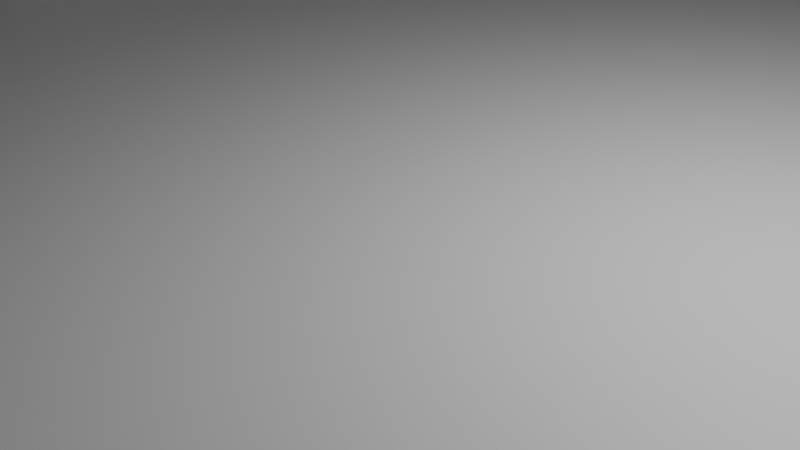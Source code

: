 # Source: finaltable.blend  (saved by Blender 4.1.24; exported with 4.5.12 LTS)
import bpy
from mathutils import Matrix  # noqa: F401  (used for matrix-valued properties, if any)

bpy.ops.wm.read_factory_settings(use_empty=True)
scene = bpy.context.scene
scene.name = 'Scene'

# ---- collections
col_collection = bpy.data.collections.new('Collection'); scene.collection.children.link(col_collection)

# ---- materials (node trees are filled in below, after node groups)
mat_material = bpy.data.materials.new('Material')
mat_material.alpha_threshold = 0.0
mat_material.use_transparent_shadow = False
mat_material.roughness = 0.5
mat_material.line_color = (0.0, 0.0, 0.0, 1.0)

# ---- material node trees
mat_material.use_nodes = True; mat_material.node_tree.nodes.clear()
_N = mat_material.node_tree.nodes; _L = mat_material.node_tree.links
n0 = _N.new('ShaderNodeOutputMaterial'); n0.name = 'Material Output'; n0.location = (300, 300)
n1 = _N.new('ShaderNodeBsdfPrincipled'); n1.name = 'Principled BSDF'; n1.location = (10, 300)
n1.inputs[3].default_value = 1.45
_L.new(n1.outputs[0], n0.inputs[0])
n0.is_active_output = True

# ---- world
world_world = bpy.data.worlds.new('World'); scene.world = world_world
world_world.use_nodes = True; world_world.node_tree.nodes.clear()
_N = world_world.node_tree.nodes; _L = world_world.node_tree.links
n0 = _N.new('ShaderNodeOutputWorld'); n0.name = 'World Output'; n0.location = (300, 300)
n1 = _N.new('ShaderNodeBackground'); n1.name = 'Background'; n1.location = (10, 300)
n1.inputs[0].default_value = (0.05088, 0.05088, 0.05088, 1.0)
_L.new(n1.outputs[0], n0.inputs[0])
n0.is_active_output = True
world_world.color = (0.05088, 0.05088, 0.05088)
world_world.use_sun_shadow = False
world_world.sun_shadow_jitter_overblur = 0.0

# ---- cameras
cam_camera = bpy.data.cameras.new('Camera')
cam_camera.clip_end = 100.0
cam_camera.ortho_scale = 7.314

# ---- lights
light_light = bpy.data.lights.new('Light', 'POINT')
light_light.transmission_factor = 0.0
light_light.energy = 1000.0
light_light.shadow_soft_size = 0.1
light_light.shadow_maximum_resolution = 0.006
light_light.use_absolute_resolution = True

# ---- meshes
me_cylinder_001 = bpy.data.meshes.new('Cylinder.001')
me_cylinder_001.from_pydata([(-0.15, -20.65, -1.0), (20.15, -19.35, -1.0), (20.15, -19.35, 1.0), (-0.4192, -0.5, -1.0), (20.15, -20.65, -1.0), (-0.15, -20.65, 1.0), (0.0, 1.0, -1.0), (20.15, -20.65, 1.0), (18.85, -19.35, -1.0), (-0.15, -19.35, -1.0), (-0.4192, -0.5, 1.0), (0.0, 1.0, 1.0), (18.85, -20.65, -1.0), (-0.15, -19.35, 1.0), (1.15, -20.65, -1.0), (0.1951, 0.9808, -1.0), (0.5, 0.4192, -1.0), (0.1951, 0.9808, 1.0), (1.15, -19.35, -1.0), (0.5, 0.4192, 1.0), (0.3827, 0.9239, -1.0), (0.5, -1.419, -1.0), (19.5, -38.58, -1.0), (1.419, -0.5, -1.0), (0.3827, 0.9239, 1.0), (0.5556, 0.8315, -1.0), (18.58, -39.5, -1.0), (0.5556, 0.8315, 1.0), (0.7071, 0.7071, -1.0), (0.7071, 0.7071, 1.0), (0.8315, 0.5556, -1.0), (0.8315, 0.5556, 1.0), (0.9239, 0.3827, -1.0), (0.9239, 0.3827, 1.0), (0.9808, 0.1951, -1.0), (0.9808, 0.1951, 1.0), (1.0, 0.0, -1.0), (1.0, 0.0, 1.0), (-1.0, 0.0, -1.0), (-1.0, 0.0, 1.0), (-0.9808, 0.1951, -1.0), (-0.9808, 0.1951, 1.0), (-0.9239, 0.3827, -1.0), (-0.9239, 0.3827, 1.0), (-0.8315, 0.5556, -1.0), (-0.8315, 0.5556, 1.0), (-0.7071, 0.7071, -1.0), (-0.7071, 0.7071, 1.0), (-0.5556, 0.8315, -1.0), (-0.5556, 0.8315, 1.0), (20.28, -19.36, 1.0), (-0.3827, 0.9239, -1.0), (20.4, -19.4, 1.0), (-0.3827, 0.9239, 1.0), (-0.1951, 0.9808, -1.0), (-0.1951, 0.9808, 1.0), (20.51, -19.46, 1.0), (18.58, -0.5, -1.0), (-0.2768, -20.64, 1.0), (20.61, -19.54, 1.0), (1.419, -39.5, -1.0), (0.5, -38.58, -1.0), (20.69, -19.64, 1.0), (-0.3987, -20.6, 1.0), (19.5, -1.419, -1.0), (20.75, -19.75, 1.0), (19.32, -0.1672, -2.0), (19.31, -0.04038, -2.0), (20.79, -19.87, 1.0), (-0.5111, -20.54, 1.0), (-0.5001, -0.4015, 1.0), (20.8, -20.0, 1.0), (-0.6096, -20.46, 1.0), (19.31, -1.907e-06, -2.0), (20.79, -20.13, 1.0), (19.36, -0.2891, -2.0), (20.75, -20.25, 1.0), (-0.6905, -20.36, 1.0), (-0.5601, -0.2891, 1.0), (20.69, -20.36, 1.0), (19.42, -0.4015, -2.0), (-0.7505, -20.25, 1.0), (20.61, -20.46, 1.0), (-0.5971, -0.1672, 1.0), (19.96, -0.6904, -2.0), (20.51, -20.54, 1.0), (-0.7875, -20.13, 1.0), (20.0, -0.6864, -2.0), (20.4, -20.6, 1.0), (-0.6096, -0.04038, 1.0), (-0.8, -20.0, 1.0), (20.28, -20.64, 1.0), (19.6, -0.5808, -2.0), (19.71, -0.6409, -2.0), (-0.7875, -19.87, 1.0), (-0.5971, 0.08643, 1.0), (19.83, -0.6779, -2.0), (-0.7505, -19.75, 1.0), (19.5, -0.5, -2.0), (-0.5601, 0.2084, 1.0), (20.0, -0.9192, -1.0), (-0.6905, -19.64, 1.0), (20.0, -0.6864, -1.0), (-0.6096, -19.54, 1.0), (-0.5001, 0.3207, 1.0), (19.31, -1.907e-06, -1.0), (-0.5111, -19.46, 1.0), (19.08, -1.907e-06, -1.0), (-0.4192, 0.4192, 1.0), (-0.3987, -19.4, 1.0), (19.96, -0.6904, -1.0), (19.83, -0.6779, -1.0), (19.71, -0.6409, -1.0), (-0.2768, -19.36, 1.0), (-0.3207, 0.5001, 1.0), (19.6, -0.5808, -1.0), (19.5, -0.5, -1.0), (-0.2084, 0.5601, 1.0), (19.42, -0.4015, -1.0), (-0.08643, 0.5971, 1.0), (19.36, -0.2891, -1.0), (19.32, -0.1672, -1.0), (0.04038, 0.6096, 1.0), (19.31, -0.04038, -1.0), (0.9192, -40.0, -1.0), (0.1672, 0.5971, 1.0), (0.6864, -40.0, -1.0), (0.6864, -40.0, -2.0), (0.2891, 0.5601, 1.0), (9.537e-07, -39.08, -1.0), (9.537e-07, -39.31, -1.0), (0.4015, 0.5001, 1.0), (9.537e-07, -39.31, -2.0), (0.4015, -39.42, -2.0), (0.5, -39.5, -2.0), (0.6409, -39.71, -2.0), (0.6904, -39.96, -2.0), (0.6779, -39.83, -2.0), (0.5808, -39.6, -2.0), (0.04038, -39.31, -2.0), (0.2891, -39.36, -2.0), (0.1672, -39.32, -2.0), (0.04038, -39.31, -1.0), (0.1672, -39.32, -1.0), (0.2891, -39.36, -1.0), (0.4015, -39.42, -1.0), (0.5, -39.5, -1.0), (0.5808, -39.6, -1.0), (0.6409, -39.71, -1.0), (0.6779, -39.83, -1.0), (0.6904, -39.96, -1.0), (20.42, -39.5, -1.0), (19.5, 0.4192, -1.0), (20.42, -39.5, 1.0), (19.5, -40.42, -1.0), (19.5, 0.4192, 1.0), (19.5, -40.42, 1.0), (20.42, -0.5, -1.0), (20.42, -0.5, 1.0), (21.0, -40.0, -1.0), (21.0, -40.0, 1.0), (21.0, 0.0, -1.0), (21.0, 0.0, 1.0), (20.0, 1.0, -1.0), (20.0, 1.0, 1.0), (20.2, 0.9808, -1.0), (20.2, 0.9808, 1.0), (20.38, 0.9239, -1.0), (20.38, 0.9239, 1.0), (20.56, 0.8315, -1.0), (20.56, 0.8315, 1.0), (20.71, 0.7071, -1.0), (20.71, 0.7071, 1.0), (20.83, 0.5556, -1.0), (20.83, 0.5556, 1.0), (20.92, 0.3827, -1.0), (20.92, 0.3827, 1.0), (20.98, 0.1951, -1.0), (20.98, 0.1951, 1.0), (19.0, 0.0, -1.0), (19.0, 0.0, 1.0), (19.02, 0.1951, -1.0), (19.02, 0.1951, 1.0), (19.08, 0.3827, -1.0), (19.08, 0.3827, 1.0), (19.17, 0.5556, -1.0), (19.17, 0.5556, 1.0), (19.29, 0.7071, -1.0), (19.29, 0.7071, 1.0), (19.44, 0.8315, -1.0), (19.44, 0.8315, 1.0), (19.62, 0.9239, -1.0), (19.62, 0.9239, 1.0), (19.8, 0.9808, -1.0), (19.8, 0.9808, 1.0), (19.6, 0.5001, 1.0), (20.5, -39.6, 1.0), (19.71, 0.5601, 1.0), (19.83, 0.5971, 1.0), (20.56, -39.71, 1.0), (19.96, 0.6096, 1.0), (20.09, 0.5971, 1.0), (20.6, -39.83, 1.0), (20.21, 0.5601, 1.0), (20.32, 0.5001, 1.0), (20.42, 0.4192, 1.0), (20.61, -39.96, 1.0), (20.5, 0.3207, 1.0), (20.6, -40.09, 1.0), (20.56, 0.2084, 1.0), (20.6, 0.08643, 1.0), (20.61, -0.04038, 1.0), (20.56, -40.21, 1.0), (20.6, -0.1672, 1.0), (20.56, -0.2891, 1.0), (20.5, -40.32, 1.0), (20.5, -0.4015, 1.0), (20.0, -0.9192, 1.0), (20.42, -40.42, 1.0), (20.0, -0.9192, -1.0), (20.32, -40.5, 1.0), (19.08, 0.0, 1.0), (19.08, 0.0, -1.0), (20.21, -40.56, 1.0), (19.6, 0.5001, -1.0), (19.71, 0.5601, -1.0), (19.83, 0.5971, -1.0), (20.09, -40.6, 1.0), (19.96, 0.6096, -1.0), (19.96, -40.61, 1.0), (20.09, 0.5971, -1.0), (20.21, 0.5601, -1.0), (19.83, -40.6, 1.0), (20.32, 0.5001, -1.0), (20.42, 0.4192, -1.0), (20.5, 0.3207, -1.0), (19.71, -40.56, 1.0), (20.56, 0.2084, -1.0), (20.6, 0.08643, -1.0), (19.6, -40.5, 1.0), (20.61, 0.0, -1.0), (20.61, 0.0, 1.0), (20.61, -0.04038, -1.0), (20.6, -0.1672, -1.0), (20.56, -0.2891, -1.0), (20.5, -0.4015, -1.0), (0.5, -40.42, -1.0), (0.0, -41.0, -1.0), (0.5, -40.42, 1.0), (0.0, -41.0, 1.0), (-0.4192, -39.5, -1.0), (-0.4192, -39.5, 1.0), (20.0, -41.0, -1.0), (20.0, -41.0, 1.0), (-1.0, -40.0, -1.0), (-1.0, -40.0, 1.0), (-1.0, 1.907e-06, -1.0), (-1.0, 1.907e-06, 1.0), (-0.1951, -40.98, -1.0), (-0.1951, -40.98, 1.0), (-0.3827, -40.92, -1.0), (-0.3827, -40.92, 1.0), (-0.5556, -40.83, -1.0), (-0.5556, -40.83, 1.0), (-0.7071, -40.71, -1.0), (-0.7071, -40.71, 1.0), (-0.8315, -40.56, -1.0), (-0.8315, -40.56, 1.0), (-0.9239, -40.38, -1.0), (-0.9239, -40.38, 1.0), (-0.9808, -40.2, -1.0), (-0.9808, -40.2, 1.0), (1.0, -40.0, -1.0), (1.0, -40.0, 1.0), (0.9808, -40.2, -1.0), (0.9808, -40.2, 1.0), (0.9239, -40.38, -1.0), (0.9239, -40.38, 1.0), (0.8315, -40.56, -1.0), (0.8315, -40.56, 1.0), (0.7071, -40.71, -1.0), (0.4015, -40.5, 1.0), (0.7071, -40.71, 1.0), (0.5556, -40.83, -1.0), (0.5556, -40.83, 1.0), (0.2891, -40.56, 1.0), (0.3827, -40.92, -1.0), (0.1672, -40.6, 1.0), (0.3827, -40.92, 1.0), (0.1951, -40.98, -1.0), (0.04038, -40.61, 1.0), (0.1951, -40.98, 1.0), (-0.08643, -40.6, 1.0), (-0.2084, -40.56, 1.0), (-0.3207, -40.5, 1.0), (-0.4192, -40.42, 1.0), (-0.5001, -40.32, 1.0), (-0.5601, -40.21, 1.0), (-0.5971, -40.09, 1.0), (-0.6096, -39.96, 1.0), (-0.5971, -39.83, 1.0), (-0.5601, -39.71, 1.0), (-0.5001, -39.6, 1.0), (0.0, -40.61, 1.0), (0.0, -40.61, -1.0), (0.0, -39.08, 1.0), (0.0, -39.08, -1.0), (0.9192, -40.0, 1.0), (-0.6056, -40.0, 1.0), (-0.6056, -40.0, -1.0), (0.9192, -40.0, -1.0), (0.4015, -40.5, -1.0), (0.2891, -40.56, -1.0), (0.1672, -40.6, -1.0), (0.04038, -40.61, -1.0), (-0.08643, -40.6, -1.0), (-0.2084, -40.56, -1.0), (-0.3207, -40.5, -1.0), (-0.4192, -40.42, -1.0), (-0.5001, -40.32, -1.0), (-0.5601, -40.21, -1.0), (-0.5971, -40.09, -1.0), (-0.6096, -39.96, -1.0), (-0.5971, -39.83, -1.0), (-0.5601, -39.71, -1.0), (-0.5001, -39.6, -1.0), (19.8, -40.98, -1.0), (19.8, -40.98, 1.0), (19.62, -40.92, -1.0), (19.62, -40.92, 1.0), (19.44, -40.83, -1.0), (19.44, -40.83, 1.0), (19.29, -40.71, -1.0), (19.29, -40.71, 1.0), (19.17, -40.56, -1.0), (19.17, -40.56, 1.0), (19.08, -40.38, -1.0), (19.08, -40.38, 1.0), (19.02, -40.2, -1.0), (19.02, -40.2, 1.0), (19.0, -40.0, -1.0), (19.0, -40.0, 1.0), (20.98, -40.2, -1.0), (20.98, -40.2, 1.0), (20.92, -40.38, -1.0), (20.92, -40.38, 1.0), (20.83, -40.56, -1.0), (20.83, -40.56, 1.0), (20.71, -40.71, -1.0), (20.71, -40.71, 1.0), (20.56, -40.83, -1.0), (20.56, -40.83, 1.0), (20.38, -40.92, -1.0), (20.38, -40.92, 1.0), (20.2, -40.98, -1.0), (20.2, -40.98, 1.0), (19.08, -40.0, 1.0), (19.08, -40.0, -1.0), (20.0, -39.08, 1.0), (20.0, -39.08, -1.0), (20.5, -39.6, -1.0), (20.56, -39.71, -1.0), (20.6, -39.83, -1.0), (20.61, -39.96, -1.0), (20.61, -40.0, -1.0), (20.61, -40.0, 1.0), (20.6, -40.09, -1.0), (20.56, -40.21, -1.0), (20.5, -40.32, -1.0), (20.42, -40.42, -1.0), (20.32, -40.5, -1.0), (20.21, -40.56, -1.0), (20.09, -40.6, -1.0), (20.0, -40.61, -1.0), (20.0, -40.61, 1.0), (19.96, -40.61, -1.0), (19.83, -40.6, -1.0), (19.71, -40.56, -1.0), (19.6, -40.5, -1.0), (19.5, 0.4192, -1.0), (19.5, 0.4192, 1.0), (19.6, 0.5001, 1.0), (19.71, 0.5601, 1.0), (19.83, 0.5971, 1.0), (19.96, 0.6096, 1.0), (20.0, 0.6056, 1.0), (20.0, 0.6056, -1.0), (19.6, 0.5001, -1.0), (19.71, 0.5601, -1.0), (19.83, 0.5971, -1.0), (19.96, 0.6096, -1.0), (1.0, 0.0, -0.8952), (-1.0, 1.907e-06, 1.0), (-1.0, 1.907e-06, -1.0), (19.31, -40.0, -2.0), (20.0, -39.31, -2.0), (19.31, -39.96, -2.0), (19.32, -39.83, -2.0), (19.36, -39.71, -2.0), (19.42, -39.6, -2.0), (19.6, -39.42, -2.0), (19.5, -39.5, -2.0), (19.71, -39.36, -2.0), (19.96, -39.31, -2.0), (19.83, -39.32, -2.0), (19.09, 0.4104, 1.0), (19.16, 0.5446, 1.0), (19.13, 0.4882, 1.0), (19.19, 0.5862, 1.0), (19.19, 0.5777, 1.0), (19.6, 0.5001, 1.0), (19.5, 0.4192, -1.0), (19.83, 0.5971, 1.0), (19.83, 0.5971, -1.0), (19.94, 0.6081, 1.0), (19.94, 0.6081, -1.0), (19.97, 0.6083, 1.0), (20.0, 0.6056, 1.0), (19.97, 0.6083, -1.0), (20.0, 0.6056, -1.0), (20.23, -40.55, -1.0), (20.11, -40.59, -1.0), (20.51, -40.3, -1.0), (20.0, 0.9808, -1.0), (20.0, 0.942, -1.0), (20.0, 0.721, -1.0), (20.0, 0.9808, 1.0), (20.0, 0.942, 1.0), (20.0, 0.8504, 1.0), (20.0, 0.8113, 1.0), (20.0, 0.7742, 1.0), (19.96, 0.6096, -1.0), (19.36, -38.72, -1.0), (19.31, -40.0, -1.0), (19.31, -39.96, -1.0), (19.32, -39.83, -1.0), (19.36, -39.71, -1.0), (19.42, -39.6, -1.0), (19.5, -39.5, -1.0), (19.6, -39.42, -1.0), (19.69, -39.37, -1.0), (19.71, -39.36, -1.0), (19.83, -39.32, -1.0), (19.96, -39.31, -1.0), (20.0, -39.31, -1.0), (19.97, 0.7464, 1.0), (19.84, 0.606, 1.0), (19.35, 0.416, 1.0), (19.6, 0.5, 1.0), (19.62, 0.5994, 1.0), (19.98, 0.8393, 1.0), (19.16, 0.412, 1.0), (19.22, 0.4903, 1.0), (19.14, 0.4884, 1.0), (19.16, 0.5446, 1.0), (19.28, 0.5889, 1.0), (19.71, 0.5601, 1.0), (19.75, 0.5947, 1.0), (19.19, 0.5778, 1.0), (19.76, 0.6035, 1.0), (19.99, 0.9408, 1.0), (20.0, 0.9808, 1.0), (19.98, 0.7927, 1.0), (19.86, -40.6, -1.0), (20.61, -39.93, -1.0), (20.44, -40.4, -1.0), (20.59, -39.81, -1.0), (20.55, -39.69, -1.0), (20.48, -39.58, -1.0), (20.34, -40.48, -1.0), (19.62, -40.51, -1.0), (19.52, -40.44, -1.0), (19.93, 0.929, -1.0), (19.78, 0.7641, -1.0), (19.96, 0.6422, -1.0), (19.58, 0.542, -1.0), (19.65, 0.6207, -1.0), (19.74, 0.722, -1.0), (19.73, 0.7079, -1.0), (19.76, 0.7175, -1.0), (19.77, 0.7129, -1.0), (19.76, 0.697, -1.0), (19.87, 0.6775, -1.0), (19.8, 0.7005, -1.0), (19.7, 0.676, -1.0), (19.76, 0.6393, -1.0), (19.98, 0.9808, -1.0), (19.44, 0.3916, -1.0), (19.5, 0.4514, -1.0), (19.74, -40.57, -1.0), (20.34, -40.49, -0.6667), (19.73, -40.57, -0.6667), (19.52, -40.43, -0.6667), (20.0, -39.08, 0.08786), (20.13, -39.21, 0.3736), (20.55, -39.69, -0.6667), (20.23, -40.55, -0.6667), (20.49, -39.58, -0.6667), (20.59, -39.81, -0.6667), (19.85, -40.6, -0.6667), (19.62, -40.51, -0.6667), (20.11, -40.59, -0.6667), (20.43, -40.4, -0.6667), (20.51, -40.3, -0.6667), (20.61, -39.94, -0.6667), (9.537e-07, -0.9192, -1.0), (9.537e-07, -0.6864, -1.0), (9.537e-07, -0.6864, -2.0), (0.04038, -0.6904, -2.0), (0.2891, -0.6409, -2.0), (0.1672, -0.6779, -2.0), (0.6864, -1.907e-06, -2.0), (0.5, -0.5, -2.0), (0.4015, -0.5808, -2.0), (0.6409, -0.2891, -2.0), (0.6904, -0.04038, -2.0), (0.6779, -0.1672, -2.0), (0.5808, -0.4015, -2.0), (0.9192, -1.907e-06, -1.0), (0.6864, -1.907e-06, -1.0), (0.0, -0.9192, -1.0), (0.0, -0.9192, 1.0), (0.9192, 0.0, 1.0), (0.9192, 0.0, -1.0), (0.9192, 0.0, -0.9192), (0.9192, 0.0, -0.9036), (0.6904, -0.04038, -1.0), (0.6779, -0.1672, -1.0), (0.6409, -0.2891, -1.0), (0.5808, -0.4015, -1.0), (0.5, -0.5, -1.0), (0.4015, -0.5808, -1.0), (0.2891, -0.6409, -1.0), (0.1672, -0.6779, -1.0), (0.04038, -0.6904, -1.0), (-0.5001, -0.4015, -1.0), (-0.5601, -0.2891, -1.0), (-0.5971, -0.1672, -1.0), (-0.6096, -0.04038, -1.0), (-0.6056, 0.0, -1.0), (-0.6056, 0.0, 1.0), (-0.6056, 1.907e-06, -1.0), (-0.6056, 1.907e-06, 1.0), (-0.5971, 0.08643, -1.0), (-0.5601, 0.2084, -1.0), (-0.5001, 0.3207, -1.0), (-0.4192, 0.4192, -1.0), (-0.3207, 0.5001, -1.0), (-0.2084, 0.5601, -1.0), (-0.08643, 0.5971, -1.0), (0.0, 0.6056, 1.0), (0.0, 0.6056, -1.0), (0.04038, 0.6096, -1.0), (0.1672, 0.5971, -1.0), (0.2891, 0.5601, -1.0), (0.4015, 0.5001, -1.0), (9.537e-07, -20.65, -1.0), (9.537e-07, -20.63, -1.0), (9.537e-07, -19.35, -1.0), (9.537e-07, -19.37, -1.0), (9.537e-07, -20.63, -2.0), (9.537e-07, -19.37, -2.0), (0.09874, -20.6, -2.0), (0.09874, -19.4, -2.0), (0.2111, -20.54, -2.0), (0.2111, -19.46, -2.0), (0.3096, -20.46, -2.0), (0.3096, -19.54, -2.0), (0.3905, -20.36, -2.0), (0.3905, -19.64, -2.0), (0.5, -20.0, -2.0), (0.4875, -20.13, -2.0), (0.4875, -19.87, -2.0), (0.4505, -20.25, -2.0), (0.4505, -19.75, -2.0), (0.0, -20.65, 1.0), (0.0, -19.35, 1.0), (0.0, -20.65, -1.0), (0.0, -19.35, -1.0), (0.5, -20.65, -1.0), (0.09874, -19.4, -1.0), (0.2111, -19.46, -1.0), (0.3096, -19.54, -1.0), (0.3905, -19.64, -1.0), (0.4505, -19.75, -1.0), (0.4875, -19.87, -1.0), (0.5, -20.0, -1.0), (0.4875, -20.13, -1.0), (0.4505, -20.25, -1.0), (0.3905, -20.36, -1.0), (0.3096, -20.46, -1.0), (0.2111, -20.54, -1.0), (0.09874, -20.6, -1.0), (-0.2768, -20.64, -1.0), (-0.3987, -20.6, -1.0), (-0.5111, -20.54, -1.0), (-0.6096, -20.46, -1.0), (-0.6905, -20.36, -1.0), (-0.7505, -20.25, -1.0), (-0.7875, -20.13, -1.0), (-0.8, -20.0, -1.0), (-0.7875, -19.87, -1.0), (-0.7505, -19.75, -1.0), (-0.6905, -19.64, -1.0), (-0.6096, -19.54, -1.0), (-0.5111, -19.46, -1.0), (-0.3987, -19.4, -1.0), (-0.2768, -19.36, -1.0), (0.5, -20.0, -1.0), (20.0, -20.63, -2.0), (20.0, -19.37, -2.0), (19.5, -20.0, -2.0), (19.51, -20.13, -2.0), (19.51, -19.87, -2.0), (19.61, -20.36, -2.0), (19.55, -19.75, -2.0), (19.55, -20.25, -2.0), (19.61, -19.64, -2.0), (19.79, -20.54, -2.0), (19.69, -19.54, -2.0), (19.9, -20.6, -2.0), (19.9, -19.4, -2.0), (19.69, -20.46, -2.0), (19.79, -19.46, -2.0), (20.0, -20.65, 1.0), (20.0, -19.35, 1.0), (20.0, -20.65, -1.0), (20.0, -19.35, -1.0), (20.0, -20.63, -1.0), (19.9, -20.6, -1.0), (19.79, -20.54, -1.0), (19.69, -20.46, -1.0), (19.61, -20.36, -1.0), (19.55, -20.25, -1.0), (19.51, -20.13, -1.0), (19.5, -20.0, -1.0), (19.51, -19.87, -1.0), (19.55, -19.75, -1.0), (19.61, -19.64, -1.0), (19.69, -19.54, -1.0), (19.79, -19.46, -1.0), (19.9, -19.4, -1.0), (20.0, -19.37, -1.0), (20.28, -19.36, -1.0), (20.4, -19.4, -1.0), (20.51, -19.46, -1.0), (20.61, -19.54, -1.0), (20.69, -19.64, -1.0), (20.75, -19.75, -1.0), (20.79, -19.87, -1.0), (20.8, -20.0, -1.0), (20.79, -20.13, -1.0), (20.75, -20.25, -1.0), (20.69, -20.36, -1.0), (20.61, -20.46, -1.0), (20.51, -20.54, -1.0), (20.4, -20.6, -1.0), (20.28, -20.64, -1.0)], [], [(392, 41, 40, 393), (40, 41, 43, 42), (42, 43, 45, 44), (44, 45, 47, 46), (46, 47, 49, 48), (48, 49, 53, 51), (47, 45, 43, 41, 392, 542, 95, 99, 104, 108, 114, 117, 119, 550, 11, 55, 53, 49), (392, 39, 540, 542), (131, 19, 522, 37, 35, 33, 31, 29, 27, 24, 17, 11, 550, 122, 125, 128), (51, 53, 55, 54), (54, 55, 11, 6), (40, 42, 44, 46, 48, 51, 54, 6, 551, 549, 548, 547, 546, 545, 544, 543, 541, 393), (393, 541, 539, 38), (6, 15, 20, 25, 28, 30, 32, 34, 36, 523, 16, 555, 554, 553, 552, 551), (36, 391, 525, 524), (525, 391, 37, 522), (524, 523, 36), (26, 432, 22, 359, 626, 12, 8, 627, 100, 64, 57, 107, 518, 23, 21, 505, 558, 18, 14, 579, 556, 129, 61, 60, 124, 272, 340, 357), (642, 627, 8, 12, 626, 628, 629, 630, 631, 632, 633, 634, 635, 636, 637, 638, 639, 640, 641), (557, 556, 579, 608, 586, 587, 588, 589, 590, 591, 592), (579, 14, 18, 558, 559, 580, 581, 582, 583, 584, 585, 586, 608), (505, 21, 23, 518, 519, 526, 527, 528, 529, 530, 531, 532, 533, 534, 506), (432, 26, 357, 433, 434, 435, 436, 437, 438, 439, 440), (444, 359, 22, 432, 440, 441, 442, 443), (310, 124, 60, 61, 129, 130, 142, 143, 144, 145, 146, 147, 148, 149, 150, 126), (107, 57, 64, 100, 219, 102, 110, 111, 112, 115, 116, 118, 120, 121, 123, 105), (126, 127, 394, 433, 357, 340, 272, 124, 310), (130, 129, 556, 557, 560, 132), (505, 506, 507, 561, 559, 558), (511, 73, 67, 66, 75, 80, 98, 92, 93, 96, 84, 87, 610, 621, 623, 619, 617, 615, 613, 611, 612, 616, 614, 622, 618, 620, 609, 395, 403, 404, 402, 400, 401, 399, 398, 397, 396, 394, 127, 136, 137, 135, 138, 134, 133, 140, 141, 139, 132, 560, 562, 564, 566, 568, 573, 571, 570, 572, 574, 569, 567, 565, 563, 561, 507, 508, 510, 509, 513, 512, 517, 514, 516, 515), (610, 87, 102, 219, 100, 627, 642), (628, 626, 359, 444, 395, 609), (107, 105, 73, 511, 519, 518), (84, 110, 102, 87), (84, 96, 111, 110), (96, 93, 112, 111), (93, 92, 115, 112), (92, 98, 116, 115), (98, 80, 118, 116), (80, 75, 120, 118), (120, 75, 66, 121), (121, 66, 67, 123), (123, 67, 73, 105), (130, 132, 139, 142), (142, 139, 141, 143), (143, 141, 140, 144), (144, 140, 133, 145), (145, 133, 134, 146), (146, 134, 138, 147), (147, 138, 135, 148), (135, 137, 149, 148), (137, 136, 150, 149), (126, 150, 136, 127), (626, 359, 493, 358, 624), (219, 100, 627, 625, 217), (161, 162, 160, 159), (242, 240, 161, 159, 364, 363, 464, 362, 466, 361, 467, 360, 468, 151, 359, 626, 4, 657, 656, 655, 654, 653, 652, 651, 650, 649, 648, 647, 646, 645, 644, 643, 1, 627, 100, 219, 157, 245, 244, 243), (206, 365, 160, 162, 241, 211, 213, 214, 216, 158, 217, 625, 2, 50, 52, 56, 59, 62, 65, 68, 71, 74, 76, 79, 82, 85, 88, 91, 7, 624, 358, 153, 196, 199, 202), (163, 164, 166, 165), (165, 166, 168, 167), (167, 168, 170, 169), (169, 170, 172, 171), (171, 172, 174, 173), (173, 174, 176, 175), (175, 176, 178, 177), (177, 178, 162, 161), (414, 200, 416, 384), (417, 201, 203, 204, 205, 207, 209, 210, 241, 162, 178, 176, 174, 172, 170, 168, 166, 164, 426, 427, 428, 429, 430), (426, 164, 194, 192, 190, 188, 408, 455, 452, 454, 406, 407, 453, 451, 405, 184, 182, 180, 221, 380, 447, 449, 457, 459, 412, 446, 198, 414, 384, 416, 417, 430, 445, 462, 429, 450, 428, 427, 460, 461), (458, 409, 186, 406, 454, 452, 455, 408), (409, 458, 408), (451, 453, 407, 405), (456, 382, 412, 459, 457, 449, 447, 380, 155, 410, 448, 195, 197), (427, 426, 461, 460), (448, 410, 195), (429, 428, 450), (456, 197, 382), (198, 446, 412), (445, 430, 429, 462), (163, 165, 167, 169, 171, 173, 175, 177, 161, 240, 238, 237, 235, 234, 233, 231, 230, 419, 425, 424, 423), (418, 228, 415, 431, 390), (472, 486, 423, 424), (152, 487, 488, 411), (476, 225, 224, 475), (478, 481, 480, 479, 473, 425, 419, 418, 474, 390, 431, 415, 226, 413, 482, 483, 485, 484), (474, 418, 390), (481, 478, 477, 479, 480), (483, 482, 413, 225, 476, 475, 224, 411, 488, 487, 152, 222, 179, 181, 183, 185, 187, 189, 191, 193, 163, 423, 486, 472, 424, 425, 473, 479, 477, 478, 484, 485), (179, 222, 221, 180), (158, 157, 219, 217), (228, 200, 414, 415), (200, 228, 418, 416), (230, 201, 417, 419), (231, 203, 201, 230), (233, 204, 203, 231), (234, 205, 204, 233), (235, 207, 205, 234), (237, 209, 207, 235), (209, 237, 238, 210), (242, 211, 241, 240), (241, 210, 238, 240), (243, 213, 211, 242), (244, 214, 213, 243), (245, 216, 214, 244), (157, 158, 216, 245), (340, 272, 273, 341), (341, 356, 357, 340), (252, 253, 249, 247), (252, 247, 289, 286, 283, 280, 278, 276, 274, 272, 340, 338, 336, 334, 332, 330, 328, 326), (375, 373, 252, 326, 328, 330, 332, 334, 336, 338, 340, 357, 154, 471, 378, 470, 377, 489, 376, 463), (278, 280, 283, 286, 289, 247, 304, 314, 313, 312, 311, 246, 310, 124, 272, 274, 276), (341, 273, 275, 277, 279, 282, 284, 288, 291, 249, 253, 327, 329, 331, 333, 335, 337, 339), (229, 232, 236, 239, 156, 356, 341, 339, 337, 335, 333, 331, 329, 327, 253, 374), (279, 277, 275, 273, 307, 248, 281, 285, 287, 290, 303, 249, 291, 288, 284, 282), (39, 257, 256, 38), (254, 255, 39, 38), (256, 257, 392, 393), (575, 305, 306, 577), (520, 521, 576, 578), (309, 254, 38, 539, 538, 537, 536, 535, 3, 520, 578, 9, 607, 606, 605, 604, 603, 602, 601, 600, 599, 598, 597, 596, 595, 594, 593, 0, 577, 306, 250, 325, 324, 323, 322), (393, 38, 256), (257, 39, 392), (89, 540, 39, 255, 308, 299, 300, 301, 302, 251, 305, 575, 5, 58, 63, 69, 72, 77, 81, 86, 90, 94, 97, 101, 103, 106, 109, 113, 13, 576, 521, 10, 70, 78, 83), (247, 249, 259, 258), (258, 259, 261, 260), (260, 261, 263, 262), (262, 263, 265, 264), (264, 265, 267, 266), (266, 267, 269, 268), (268, 269, 271, 270), (270, 271, 255, 254), (261, 259, 249, 303, 292, 293, 294, 295, 296, 297, 298, 308, 255, 271, 269, 267, 265, 263), (254, 309, 321, 320, 319, 318, 317, 316, 315, 304, 247, 258, 260, 262, 264, 266, 268, 270), (124, 310, 307, 273, 272), (305, 251, 250, 306), (307, 310, 246, 248), (246, 311, 281, 248), (312, 285, 281, 311), (313, 287, 285, 312), (314, 290, 287, 313), (314, 304, 303, 290), (315, 292, 303, 304), (316, 293, 292, 315), (317, 294, 293, 316), (318, 295, 294, 317), (319, 296, 295, 318), (320, 297, 296, 319), (297, 320, 321, 298), (309, 308, 298, 321), (322, 299, 308, 309), (323, 300, 299, 322), (324, 301, 300, 323), (325, 302, 301, 324), (250, 251, 302, 325), (159, 160, 343, 342), (342, 343, 345, 344), (344, 345, 347, 346), (346, 347, 349, 348), (348, 349, 351, 350), (350, 351, 353, 352), (355, 353, 351, 349, 347, 345, 343, 160, 365, 208, 212, 215, 218, 220, 223, 227, 374, 253), (352, 353, 355, 354), (354, 355, 253, 252), (364, 159, 342, 344, 346, 348, 350, 352, 354, 252, 373, 372, 421, 371, 420, 370, 469, 369, 465, 368, 422, 367, 366), (154, 357, 356, 156), (493, 359, 151, 153, 358, 494), (494, 358, 493), (196, 153, 151, 468, 497, 360), (497, 468, 360), (199, 196, 360, 467, 495, 361), (495, 467, 361), (202, 199, 361, 466, 498, 362), (498, 466, 362), (206, 202, 362, 464, 504, 363), (504, 464, 363), (365, 206, 363, 364), (364, 366, 208, 365), (212, 208, 366, 367), (215, 212, 367, 422, 503, 368), (503, 422, 368), (218, 215, 368, 465, 502, 369), (502, 465, 369), (220, 218, 369, 469, 490, 370), (490, 469, 370), (223, 220, 370, 420, 496, 371), (496, 420, 371), (227, 223, 371, 421, 501, 372), (501, 421, 372), (227, 372, 373, 374), (375, 229, 374, 373), (232, 229, 375, 463, 499, 376), (499, 463, 376), (236, 232, 376, 489, 491, 377), (491, 489, 377), (239, 236, 377, 470, 500, 378), (500, 470, 378), (156, 239, 378, 471, 492, 154), (492, 471, 154), (6, 11, 164, 163), (417, 385, 386, 419), (180, 37, 391, 36, 179), (179, 36, 34, 32, 30, 28, 25, 20, 15, 6, 163, 193, 191, 189, 187, 185, 183, 181), (386, 418, 419), (379, 222, 152, 411, 224, 225, 413, 226, 415, 389, 388, 387), (385, 417, 416), (194, 164, 11, 17, 24, 27, 29, 31, 33, 35, 37, 180, 182, 184, 405, 407, 406, 186, 409, 408, 188, 190, 192), (198, 412, 382, 383, 414), (155, 380, 381, 382, 197, 195, 410), (379, 380, 221, 222), (387, 381, 380, 379), (388, 382, 381, 387), (389, 383, 382, 388), (383, 389, 415, 414), (386, 385, 416, 418), (433, 394, 396, 434), (434, 396, 397, 435), (435, 397, 398, 436), (436, 398, 399, 437), (437, 399, 401, 438), (438, 401, 400, 439), (439, 400, 402, 441, 440), (441, 402, 404, 442), (442, 404, 403, 443), (444, 443, 403, 395), (19, 16, 523, 524, 525, 522), (3, 10, 521, 520), (511, 515, 526, 519), (515, 516, 527, 526), (516, 514, 528, 527), (514, 517, 529, 528), (517, 512, 530, 529), (512, 513, 531, 530), (513, 509, 532, 531), (509, 510, 533, 532), (510, 508, 534, 533), (506, 534, 508, 507), (535, 70, 10, 3), (536, 78, 70, 535), (537, 83, 78, 536), (538, 89, 83, 537), (89, 538, 539, 541, 543, 95, 542, 540), (544, 99, 95, 543), (545, 104, 99, 544), (546, 108, 104, 545), (547, 114, 108, 546), (548, 117, 114, 547), (549, 119, 117, 548), (551, 552, 122, 550, 119, 549), (553, 125, 122, 552), (554, 128, 125, 553), (555, 131, 128, 554), (16, 19, 131, 555), (576, 13, 9, 578), (577, 0, 5, 575), (559, 561, 563, 580), (580, 563, 565, 581), (581, 565, 567, 582), (567, 569, 583, 582), (569, 574, 584, 583), (574, 572, 585, 584), (572, 570, 586, 585), (570, 571, 587, 586), (571, 573, 588, 587), (573, 568, 589, 588), (568, 566, 590, 589), (566, 564, 591, 590), (564, 562, 592, 591), (557, 592, 562, 560), (593, 58, 5, 0), (594, 63, 58, 593), (595, 69, 63, 594), (596, 72, 69, 595), (597, 77, 72, 596), (598, 81, 77, 597), (599, 86, 81, 598), (600, 90, 86, 599), (601, 94, 90, 600), (602, 97, 94, 601), (603, 101, 97, 602), (604, 103, 101, 603), (605, 106, 103, 604), (606, 109, 106, 605), (607, 113, 109, 606), (9, 13, 113, 607), (624, 7, 4, 626), (1, 2, 625, 627), (620, 629, 628, 609), (620, 618, 630, 629), (618, 622, 631, 630), (631, 622, 614, 632), (632, 614, 616, 633), (633, 616, 612, 634), (634, 612, 611, 635), (635, 611, 613, 636), (636, 613, 615, 637), (637, 615, 617, 638), (638, 617, 619, 639), (639, 619, 623, 640), (640, 623, 621, 641), (642, 641, 621, 610), (643, 50, 2, 1), (644, 52, 50, 643), (52, 644, 645, 56), (646, 59, 56, 645), (647, 62, 59, 646), (648, 65, 62, 647), (648, 649, 68, 65), (649, 650, 71, 68), (650, 651, 74, 71), (652, 76, 74, 651), (652, 653, 79, 76), (654, 82, 79, 653), (655, 85, 82, 654), (656, 88, 85, 655), (657, 91, 88, 656), (657, 4, 7, 91)])
_uv = me_cylinder_001.uv_layers.new(name='UVMap')
_uv.uv.foreach_set('vector', [0.25, 1.0, 0.2188, 1.0, 0.2188, 0.5, 0.25, 0.5, 0.2188, 0.5, 0.2188, 1.0, 0.1875, 1.0, 0.1875, 0.5, 0.1875, 0.5, 0.1875, 1.0, 0.1562, 1.0, 0.1562, 0.5, 0.1562, 0.5, 0.1562, 1.0, 0.125, 1.0, 0.125, 0.5, 0.125, 0.5, 0.125, 1.0, 0.09375, 1.0, 0.09375, 0.5, 0.09375, 0.5, 0.09375, 1.0, 0.0625, 1.0, 0.0625, 0.5, 0.08029, 0.4197, 0.05045, 0.3833, 0.02827, 0.3418, 0.01461, 0.2968, 0.01, 0.25, 0.1046, 0.25, 0.1067, 0.2707, 0.1156, 0.3, 0.13, 0.327, 0.1494, 0.3506, 0.173, 0.37, 0.2, 0.3844, 0.2293, 0.3933, 0.25, 0.3954, 0.25, 0.49, 0.2032, 0.4854, 0.1582, 0.4717, 0.1167, 0.4496, 0.01, 0.25, 0.01, 0.25, 0.1046, 0.25, 0.1046, 0.25, 0.3464, 0.37, 0.37, 0.3506, 0.4706, 0.25, 0.49, 0.25, 0.4854, 0.2968, 0.4717, 0.3418, 0.4496, 0.3833, 0.4197, 0.4197, 0.3833, 0.4496, 0.3418, 0.4717, 0.2968, 0.4854, 0.25, 0.49, 0.25, 0.3954, 0.2597, 0.3963, 0.2901, 0.3933, 0.3194, 0.3844, 0.0625, 0.5, 0.0625, 1.0, 0.03125, 1.0, 0.03125, 0.5, 0.03125, 0.5, 0.03125, 1.0, 0.0, 1.0, 0.0, 0.5, 0.5146, 0.2968, 0.5283, 0.3418, 0.5504, 0.3833, 0.5803, 0.4197, 0.6167, 0.4496, 0.6582, 0.4717, 0.7032, 0.4854, 0.75, 0.49, 0.75, 0.3954, 0.7293, 0.3933, 0.7, 0.3844, 0.673, 0.37, 0.6494, 0.3506, 0.63, 0.327, 0.6156, 0.3, 0.6067, 0.2707, 0.6046, 0.25, 0.51, 0.25, 0.51, 0.25, 0.6046, 0.25, 0.6046, 0.25, 0.51, 0.25, 0.75, 0.49, 0.7968, 0.4854, 0.8418, 0.4717, 0.8833, 0.4496, 0.9197, 0.4197, 0.9496, 0.3833, 0.9717, 0.3418, 0.9854, 0.2968, 0.99, 0.25, 0.9706, 0.25, 0.87, 0.3506, 0.8464, 0.37, 0.8194, 0.3844, 0.7901, 0.3933, 0.7597, 0.3963, 0.75, 0.3954, 0.375, 0.5, 0.3881, 0.5, 0.387, 0.4899, 0.3851, 0.4899, 0.387, 0.4899, 0.3881, 0.5, 0.625, 0.5, 0.625, 0.4899, 0.3851, 0.4899, 0.375, 0.4899, 0.375, 0.5, 0.6427, 0.7469, 0.633, 0.742, 0.6312, 0.7411, 0.625, 0.7443, 0.625, 0.6291, 0.6394, 0.6291, 0.6394, 0.6209, 0.625, 0.6209, 0.625, 0.5057, 0.6313, 0.5089, 0.6427, 0.5031, 0.6365, 0.5, 0.8635, 0.5, 0.8573, 0.5031, 0.8688, 0.5089, 0.875, 0.5057, 0.875, 0.6209, 0.8606, 0.6209, 0.8606, 0.6291, 0.8688, 0.6291, 0.875, 0.6291, 0.875, 0.7443, 0.8688, 0.7411, 0.8573, 0.7469, 0.8635, 0.75, 0.8625, 0.75, 0.6375, 0.75, 0.6365, 0.75, 0.625, 0.6211, 0.625, 0.6209, 0.6394, 0.6209, 0.6394, 0.6291, 0.625, 0.6291, 0.625, 0.6289, 0.6262, 0.6288, 0.6276, 0.6284, 0.6289, 0.6279, 0.6299, 0.6273, 0.6306, 0.6266, 0.6311, 0.6258, 0.6312, 0.625, 0.6311, 0.6242, 0.6306, 0.6234, 0.6299, 0.6227, 0.6289, 0.6221, 0.6276, 0.6216, 0.6262, 0.6212, 0.875, 0.6289, 0.875, 0.6291, 0.8688, 0.6291, 0.8687, 0.625, 0.8687, 0.625, 0.8689, 0.6258, 0.8694, 0.6266, 0.8701, 0.6273, 0.8711, 0.6279, 0.8724, 0.6284, 0.8738, 0.6288, 0.8688, 0.6291, 0.8606, 0.6291, 0.8606, 0.6209, 0.875, 0.6209, 0.875, 0.6211, 0.8738, 0.6212, 0.8724, 0.6216, 0.8711, 0.6221, 0.8701, 0.6227, 0.8694, 0.6234, 0.8689, 0.6242, 0.8687, 0.625, 0.8687, 0.625, 0.875, 0.5057, 0.8688, 0.5089, 0.8573, 0.5031, 0.8635, 0.5, 0.8664, 0.5, 0.8664, 0.5003, 0.8665, 0.501, 0.867, 0.5018, 0.8677, 0.5025, 0.8688, 0.5031, 0.87, 0.5036, 0.8714, 0.504, 0.8729, 0.5042, 0.8745, 0.5043, 0.875, 0.5043, 0.633, 0.742, 0.6427, 0.7469, 0.6365, 0.75, 0.6336, 0.75, 0.6336, 0.7497, 0.6335, 0.749, 0.633, 0.7482, 0.6323, 0.7475, 0.6313, 0.7469, 0.63, 0.7464, 0.6289, 0.7461, 0.625, 0.7457, 0.625, 0.7443, 0.6312, 0.7411, 0.633, 0.742, 0.6289, 0.7461, 0.6286, 0.746, 0.6271, 0.7458, 0.6255, 0.7457, 0.8635, 0.75, 0.8635, 0.75, 0.8573, 0.7469, 0.8688, 0.7411, 0.875, 0.7443, 0.875, 0.7457, 0.8745, 0.7457, 0.8729, 0.7458, 0.8714, 0.746, 0.87, 0.7464, 0.8688, 0.7469, 0.8677, 0.7475, 0.867, 0.7482, 0.8665, 0.749, 0.8664, 0.7497, 0.8664, 0.75, 0.6365, 0.5, 0.6427, 0.5031, 0.6313, 0.5089, 0.625, 0.5057, 0.625, 0.5057, 0.625, 0.5043, 0.6255, 0.5043, 0.6271, 0.5042, 0.6286, 0.504, 0.63, 0.5036, 0.6313, 0.5031, 0.6323, 0.5025, 0.633, 0.5018, 0.6335, 0.501, 0.6336, 0.5003, 0.6336, 0.5, 0.625, 0.9914, 0.375, 0.9914, 0.375, 0.7586, 0.625, 0.7586, 0.625, 0.7615, 0.625, 0.7625, 0.625, 0.9875, 0.625, 0.9885, 0.625, 0.9885, 0.625, 0.00429, 0.625, 0.005745, 0.625, 0.1209, 0.625, 0.1211, 0.375, 0.1211, 0.375, 0.00429, 0.625, 0.2443, 0.625, 0.2457, 0.375, 0.2457, 0.375, 0.1289, 0.625, 0.1289, 0.625, 0.1291, 0.1336, 0.5, 0.3664, 0.5, 0.3664, 0.5003, 0.3665, 0.501, 0.367, 0.5018, 0.3677, 0.5025, 0.3687, 0.5031, 0.37, 0.5036, 0.3714, 0.504, 0.3729, 0.5042, 0.3745, 0.5043, 0.375, 0.5043, 0.375, 0.6211, 0.3738, 0.6212, 0.3724, 0.6216, 0.3711, 0.6221, 0.3701, 0.6227, 0.3694, 0.6234, 0.3689, 0.6242, 0.3688, 0.625, 0.3689, 0.6258, 0.3694, 0.6266, 0.3701, 0.6273, 0.3711, 0.6279, 0.3724, 0.6284, 0.3738, 0.6288, 0.375, 0.6289, 0.375, 0.7457, 0.3745, 0.7457, 0.3729, 0.7458, 0.3714, 0.746, 0.37, 0.7464, 0.3687, 0.7469, 0.3677, 0.7475, 0.367, 0.7482, 0.3665, 0.749, 0.3664, 0.7497, 0.3664, 0.75, 0.1336, 0.75, 0.1336, 0.7497, 0.1335, 0.749, 0.133, 0.7482, 0.1323, 0.7475, 0.1312, 0.7469, 0.13, 0.7464, 0.1286, 0.746, 0.1271, 0.7458, 0.1255, 0.7457, 0.125, 0.7457, 0.125, 0.6289, 0.1262, 0.6288, 0.1276, 0.6284, 0.1289, 0.6279, 0.1299, 0.6273, 0.1306, 0.6266, 0.1311, 0.6258, 0.1312, 0.625, 0.1311, 0.6242, 0.1306, 0.6234, 0.1299, 0.6227, 0.1289, 0.6221, 0.1276, 0.6216, 0.1262, 0.6212, 0.125, 0.6211, 0.125, 0.5043, 0.1255, 0.5043, 0.1271, 0.5042, 0.1286, 0.504, 0.13, 0.5036, 0.1313, 0.5031, 0.1323, 0.5025, 0.133, 0.5018, 0.1335, 0.501, 0.1336, 0.5003, 0.375, 0.6211, 0.375, 0.5043, 0.625, 0.5043, 0.625, 0.5057, 0.625, 0.5057, 0.625, 0.6209, 0.625, 0.6211, 0.625, 0.6289, 0.625, 0.6291, 0.625, 0.7443, 0.625, 0.7457, 0.375, 0.7457, 0.375, 0.6289, 0.625, 0.4885, 0.625, 0.4914, 0.375, 0.4914, 0.375, 0.2586, 0.625, 0.2586, 0.625, 0.2615, 0.875, 0.85, 0.875, 0.9, 0.885, 0.9, 0.885, 0.85, 0.875, 0.85, 0.8438, 0.85, 0.8438, 0.9, 0.875, 0.9, 0.8438, 0.85, 0.8125, 0.85, 0.8125, 0.9, 0.8438, 0.9, 0.8125, 0.85, 0.7812, 0.85, 0.7812, 0.9, 0.8125, 0.9, 0.7812, 0.85, 0.75, 0.85, 0.75, 0.9, 0.7812, 0.9, 0.75, 0.85, 0.7188, 0.85, 0.7188, 0.9, 0.75, 0.9, 0.7188, 0.85, 0.6875, 0.85, 0.6875, 0.9, 0.7188, 0.9, 0.6875, 0.9, 0.6875, 0.85, 0.6562, 0.85, 0.6562, 0.9, 0.6562, 0.9, 0.6562, 0.85, 0.625, 0.85, 0.625, 0.9, 0.625, 0.9, 0.625, 0.85, 0.615, 0.85, 0.615, 0.9, 0.885, 0.9, 0.885, 0.85, 0.875, 0.85, 0.875, 0.9, 0.875, 0.9, 0.875, 0.85, 0.8438, 0.85, 0.8438, 0.9, 0.8438, 0.9, 0.8438, 0.85, 0.8125, 0.85, 0.8125, 0.9, 0.8125, 0.9, 0.8125, 0.85, 0.7812, 0.85, 0.7812, 0.9, 0.7812, 0.9, 0.7812, 0.85, 0.75, 0.85, 0.75, 0.9, 0.75, 0.9, 0.75, 0.85, 0.7188, 0.85, 0.7188, 0.9, 0.7188, 0.9, 0.7188, 0.85, 0.6875, 0.85, 0.6875, 0.9, 0.6875, 0.85, 0.6562, 0.85, 0.6562, 0.9, 0.6875, 0.9, 0.6562, 0.85, 0.625, 0.85, 0.625, 0.9, 0.6562, 0.9, 0.615, 0.9, 0.625, 0.9, 0.625, 0.85, 0.615, 0.85, 0.375, 0.1209, 0.375, 0.005745, 0.511, 0.005745, 0.625, 0.005745, 0.625, 0.1209, 0.375, 0.2443, 0.375, 0.2443, 0.375, 0.1291, 0.625, 0.1291, 0.625, 0.2443, 0.375, 0.5, 0.625, 0.5, 0.625, 0.75, 0.375, 0.75, 0.2774, 0.5003, 0.2764, 0.5, 0.375, 0.5, 0.375, 0.75, 0.2764, 0.75, 0.2774, 0.7497, 0.2768, 0.7496, 0.2743, 0.749, 0.2724, 0.7488, 0.265, 0.7482, 0.262, 0.7481, 0.25, 0.7475, 0.246, 0.7474, 0.2298, 0.7469, 0.125, 0.7443, 0.125, 0.6291, 0.1625, 0.6291, 0.1942, 0.629, 0.2247, 0.6288, 0.2528, 0.6284, 0.2774, 0.6279, 0.2976, 0.6273, 0.3126, 0.6266, 0.3219, 0.6258, 0.325, 0.625, 0.3219, 0.6242, 0.3126, 0.6234, 0.2976, 0.6227, 0.2774, 0.6221, 0.2528, 0.6216, 0.2247, 0.6212, 0.1942, 0.621, 0.1625, 0.6209, 0.125, 0.6209, 0.125, 0.5057, 0.125, 0.5057, 0.2298, 0.5031, 0.25, 0.5025, 0.265, 0.5018, 0.2743, 0.501, 0.7226, 0.7497, 0.7236, 0.75, 0.625, 0.75, 0.625, 0.5, 0.7236, 0.5, 0.7226, 0.5003, 0.7257, 0.501, 0.735, 0.5018, 0.75, 0.5025, 0.7702, 0.5031, 0.875, 0.5057, 0.875, 0.6209, 0.8375, 0.6209, 0.8058, 0.621, 0.7753, 0.6212, 0.7472, 0.6216, 0.7226, 0.6221, 0.7024, 0.6227, 0.6874, 0.6234, 0.6781, 0.6242, 0.675, 0.625, 0.6781, 0.6258, 0.6874, 0.6266, 0.7024, 0.6273, 0.7226, 0.6279, 0.7472, 0.6284, 0.7753, 0.6288, 0.8058, 0.629, 0.8375, 0.6291, 0.875, 0.6291, 0.875, 0.7443, 0.7702, 0.7469, 0.75, 0.7475, 0.735, 0.7482, 0.7257, 0.749, 1.0, 0.5, 1.0, 1.0, 0.9688, 1.0, 0.9688, 0.5, 0.9688, 0.5, 0.9688, 1.0, 0.9375, 1.0, 0.9375, 0.5, 0.9375, 0.5, 0.9375, 1.0, 0.9062, 1.0, 0.9062, 0.5, 0.9062, 0.5, 0.9062, 1.0, 0.875, 1.0, 0.875, 0.5, 0.875, 0.5, 0.875, 1.0, 0.8438, 1.0, 0.8438, 0.5, 0.8438, 0.5, 0.8438, 1.0, 0.8125, 1.0, 0.8125, 0.5, 0.8125, 0.5, 0.8125, 1.0, 0.7812, 1.0, 0.7812, 0.5, 0.7812, 0.5, 0.7812, 1.0, 0.75, 1.0, 0.75, 0.5, 0.2366, 0.3959, 0.2403, 0.3963, 0.2435, 0.396, 0.2403, 0.3963, 0.25, 0.3954, 0.2707, 0.3933, 0.3, 0.3844, 0.327, 0.37, 0.3506, 0.3506, 0.37, 0.327, 0.3844, 0.3, 0.3933, 0.2707, 0.3954, 0.25, 0.49, 0.25, 0.4854, 0.2968, 0.4717, 0.3418, 0.4496, 0.3833, 0.4197, 0.4197, 0.3833, 0.4496, 0.3418, 0.4717, 0.2968, 0.4854, 0.25, 0.49, 0.25, 0.4854, 0.25, 0.4761, 0.25, 0.4541, 0.25, 0.4447, 0.25, 0.4358, 0.25, 0.4854, 0.25, 0.49, 0.2032, 0.4854, 0.1582, 0.4717, 0.1167, 0.4496, 0.08029, 0.4197, 0.05649, 0.3907, 0.07777, 0.3913, 0.06196, 0.3677, 0.04936, 0.3807, 0.04904, 0.3807, 0.0418, 0.3672, 0.04377, 0.3672, 0.0494, 0.3489, 0.03183, 0.3485, 0.02827, 0.3418, 0.01461, 0.2968, 0.01, 0.25, 0.02938, 0.25, 0.13, 0.3506, 0.09396, 0.3498, 0.1598, 0.3939, 0.1901, 0.3927, 0.1926, 0.3949, 0.2099, 0.3933, 0.2119, 0.3954, 0.2099, 0.3933, 0.2366, 0.3959, 0.2403, 0.3963, 0.2435, 0.396, 0.25, 0.3954, 0.25, 0.4358, 0.2437, 0.4291, 0.2449, 0.4402, 0.25, 0.4447, 0.246, 0.4514, 0.25, 0.4541, 0.25, 0.4761, 0.2485, 0.4758, 0.2495, 0.4854, 0.05578, 0.3887, 0.0548, 0.3886, 0.05045, 0.3833, 0.04904, 0.3807, 0.04936, 0.3807, 0.06196, 0.3677, 0.07777, 0.3913, 0.05649, 0.3907, 0.0548, 0.3886, 0.05578, 0.3887, 0.05649, 0.3907, 0.0494, 0.3489, 0.04377, 0.3672, 0.0418, 0.3672, 0.03183, 0.3485, 0.1806, 0.3844, 0.1806, 0.3844, 0.2099, 0.3933, 0.1926, 0.3949, 0.1901, 0.3927, 0.1598, 0.3939, 0.09396, 0.3498, 0.13, 0.3506, 0.13, 0.3506, 0.1536, 0.37, 0.1533, 0.37, 0.1536, 0.37, 0.1806, 0.3844, 0.25, 0.4761, 0.25, 0.4854, 0.2495, 0.4854, 0.2485, 0.4758, 0.1533, 0.37, 0.1536, 0.37, 0.1536, 0.37, 0.25, 0.4447, 0.25, 0.4541, 0.246, 0.4514, 0.1806, 0.3844, 0.1806, 0.3844, 0.1806, 0.3844, 0.2099, 0.3933, 0.2119, 0.3954, 0.2099, 0.3933, 0.2437, 0.4291, 0.25, 0.4358, 0.25, 0.4447, 0.2449, 0.4402, 0.75, 0.49, 0.7968, 0.4854, 0.8418, 0.4717, 0.8833, 0.4496, 0.9197, 0.4197, 0.9496, 0.3833, 0.9717, 0.3418, 0.9854, 0.2968, 0.99, 0.25, 0.8954, 0.25, 0.8933, 0.2707, 0.8844, 0.3, 0.87, 0.327, 0.8506, 0.3506, 0.827, 0.37, 0.8, 0.3844, 0.7707, 0.3933, 0.75, 0.3954, 0.75, 0.423, 0.75, 0.4761, 0.75, 0.4854, 0.7435, 0.396, 0.7403, 0.3963, 0.7366, 0.3959, 0.7403, 0.3963, 0.7403, 0.3963, 0.7343, 0.473, 0.7458, 0.4854, 0.75, 0.4854, 0.75, 0.4761, 0.63, 0.3506, 0.6158, 0.344, 0.629, 0.3583, 0.63, 0.3506, 0.6663, 0.399, 0.6806, 0.3844, 0.6536, 0.37, 0.649, 0.3801, 0.6856, 0.4199, 0.6916, 0.4173, 0.6947, 0.4211, 0.6916, 0.4222, 0.698, 0.4334, 0.75, 0.423, 0.75, 0.3954, 0.7435, 0.396, 0.7411, 0.4041, 0.7403, 0.3963, 0.7403, 0.3963, 0.7366, 0.3959, 0.7099, 0.3933, 0.7099, 0.3933, 0.7179, 0.4126, 0.7028, 0.4181, 0.6931, 0.4034, 0.6785, 0.4122, 0.7411, 0.4041, 0.7435, 0.396, 0.7403, 0.3963, 0.6916, 0.4173, 0.6856, 0.4199, 0.6887, 0.4233, 0.6916, 0.4222, 0.6947, 0.4211, 0.7028, 0.4181, 0.7179, 0.4126, 0.7099, 0.3933, 0.6806, 0.3844, 0.6663, 0.399, 0.649, 0.3801, 0.6536, 0.37, 0.63, 0.3506, 0.629, 0.3583, 0.6158, 0.344, 0.63, 0.3506, 0.5294, 0.25, 0.51, 0.25, 0.5146, 0.2968, 0.5283, 0.3418, 0.5504, 0.3833, 0.5803, 0.4197, 0.6167, 0.4496, 0.6582, 0.4717, 0.7032, 0.4854, 0.75, 0.49, 0.75, 0.4854, 0.7458, 0.4854, 0.7343, 0.473, 0.75, 0.4761, 0.75, 0.423, 0.698, 0.4334, 0.6916, 0.4222, 0.6887, 0.4233, 0.6856, 0.4199, 0.6785, 0.4122, 0.6931, 0.4034, 0.375, 0.25, 0.375, 0.2601, 0.625, 0.2601, 0.625, 0.25, 0.625, 0.25, 0.375, 0.25, 0.375, 0.364, 0.625, 0.364, 0.375, 0.9, 0.375, 1.0, 0.3788, 1.0, 0.3788, 0.9, 0.375, 1.0, 0.375, 0.9, 0.3717, 0.9, 0.3717, 1.0, 0.3438, 0.9, 0.3438, 1.0, 0.365, 1.0, 0.365, 0.9, 0.3125, 0.9, 0.3125, 1.0, 0.3438, 1.0, 0.3438, 0.9, 0.2812, 0.9, 0.2812, 1.0, 0.3125, 1.0, 0.3125, 0.9, 0.25, 0.9, 0.25, 1.0, 0.2812, 1.0, 0.2812, 0.9, 0.2188, 0.9, 0.2188, 1.0, 0.25, 1.0, 0.25, 0.9, 0.1875, 0.9, 0.1875, 1.0, 0.2188, 1.0, 0.2188, 0.9, 0.1875, 1.0, 0.1875, 0.9, 0.1562, 0.9, 0.1562, 1.0, 0.125, 0.9, 0.125, 1.0, 0.135, 1.0, 0.135, 0.9, 0.135, 1.0, 0.1562, 1.0, 0.1562, 0.9, 0.135, 0.9, 0.09375, 0.9, 0.09375, 1.0, 0.125, 1.0, 0.125, 0.9, 0.0625, 0.9, 0.0625, 1.0, 0.09375, 1.0, 0.09375, 0.9, 0.03125, 0.9, 0.03125, 1.0, 0.0625, 1.0, 0.0625, 0.9, 0.0, 0.9, 0.0, 1.0, 0.03125, 1.0, 0.03125, 0.9, 0.375, 0.4875, 0.375, 0.2625, 0.625, 0.2625, 0.625, 0.4875, 0.625, 0.4875, 0.625, 0.4885, 0.375, 0.4885, 0.375, 0.4875, 0.375, 0.75, 0.625, 0.75, 0.625, 1.0, 0.375, 1.0, 0.375, 0.75, 0.125, 0.75, 0.1274, 0.7452, 0.1298, 0.731, 0.1319, 0.7079, 0.1338, 0.6768, 0.1354, 0.6389, 0.1365, 0.5957, 0.1373, 0.5488, 0.1375, 0.5, 0.3625, 0.5, 0.3627, 0.5488, 0.3635, 0.5957, 0.3646, 0.6389, 0.3662, 0.6768, 0.3681, 0.7079, 0.3702, 0.731, 0.3726, 0.7452, 0.3745, 0.6524, 0.375, 0.6514, 0.375, 0.75, 0.3726, 0.7452, 0.3702, 0.731, 0.3681, 0.7079, 0.3662, 0.6768, 0.3646, 0.6389, 0.3635, 0.5957, 0.3627, 0.5488, 0.3625, 0.5, 0.3635, 0.5, 0.3688, 0.6048, 0.369, 0.6089, 0.37, 0.625, 0.3703, 0.628, 0.3714, 0.64, 0.3717, 0.6419, 0.3729, 0.6493, 0.3732, 0.6499, 0.1354, 0.6389, 0.1338, 0.6768, 0.1319, 0.7079, 0.1298, 0.731, 0.1274, 0.7452, 0.125, 0.75, 0.125, 0.6514, 0.1255, 0.6524, 0.1271, 0.6493, 0.1286, 0.64, 0.13, 0.625, 0.1312, 0.6048, 0.1365, 0.5, 0.1365, 0.5, 0.1375, 0.5, 0.1373, 0.5488, 0.1365, 0.5957, 0.6375, 0.5, 0.8625, 0.5, 0.8627, 0.5488, 0.8635, 0.5957, 0.8646, 0.6389, 0.8662, 0.6768, 0.8681, 0.7079, 0.8702, 0.731, 0.8726, 0.7452, 0.875, 0.75, 0.625, 0.75, 0.6274, 0.7452, 0.6298, 0.731, 0.6319, 0.7079, 0.6338, 0.6768, 0.6354, 0.6389, 0.6365, 0.5957, 0.6373, 0.5488, 0.6255, 0.6524, 0.6271, 0.6493, 0.6286, 0.64, 0.63, 0.625, 0.6313, 0.6048, 0.6365, 0.5, 0.6375, 0.5, 0.6373, 0.5488, 0.6365, 0.5957, 0.6354, 0.6389, 0.6338, 0.6768, 0.6319, 0.7079, 0.6298, 0.731, 0.6274, 0.7452, 0.625, 0.75, 0.625, 0.6514, 0.8646, 0.6389, 0.8635, 0.5957, 0.8627, 0.5488, 0.8625, 0.5, 0.8635, 0.5, 0.8688, 0.6048, 0.87, 0.625, 0.8714, 0.64, 0.8729, 0.6493, 0.8745, 0.6524, 0.875, 0.6514, 0.875, 0.75, 0.8726, 0.7452, 0.8702, 0.731, 0.8681, 0.7079, 0.8662, 0.6768, 0.625, 0.25, 0.625, 0.25, 0.375, 0.25, 0.375, 0.25, 0.375, 0.0, 0.625, 0.0, 0.625, 0.25, 0.375, 0.25, 0.375, 0.25, 0.625, 0.25, 0.625, 0.25, 0.375, 0.25, 0.625, 0.6291, 0.625, 0.7443, 0.375, 0.7443, 0.375, 0.6291, 0.375, 0.5057, 0.625, 0.5057, 0.625, 0.6209, 0.375, 0.6209, 0.2236, 0.75, 0.125, 0.75, 0.125, 0.5, 0.2236, 0.5, 0.2226, 0.5003, 0.2257, 0.501, 0.235, 0.5018, 0.25, 0.5025, 0.2702, 0.5031, 0.375, 0.5057, 0.375, 0.6209, 0.3375, 0.6209, 0.3058, 0.621, 0.2753, 0.6212, 0.2472, 0.6216, 0.2226, 0.6221, 0.2024, 0.6227, 0.1874, 0.6234, 0.1781, 0.6242, 0.175, 0.625, 0.1781, 0.6258, 0.1874, 0.6266, 0.2024, 0.6273, 0.2226, 0.6279, 0.2472, 0.6284, 0.2753, 0.6288, 0.3058, 0.629, 0.3375, 0.6291, 0.375, 0.6291, 0.375, 0.7443, 0.2702, 0.7469, 0.25, 0.7475, 0.235, 0.7482, 0.2257, 0.749, 0.2226, 0.7497, 0.125, 0.5, 0.125, 0.5, 0.125, 0.5, 0.875, 0.5, 0.875, 0.5, 0.875, 0.5, 0.7774, 0.5003, 0.7764, 0.5, 0.875, 0.5, 0.875, 0.75, 0.7764, 0.75, 0.7774, 0.7497, 0.7743, 0.749, 0.765, 0.7482, 0.75, 0.7475, 0.7298, 0.7469, 0.625, 0.7443, 0.625, 0.6291, 0.6625, 0.6291, 0.6942, 0.629, 0.7247, 0.6288, 0.7528, 0.6284, 0.7774, 0.6279, 0.7976, 0.6273, 0.8126, 0.6266, 0.8219, 0.6258, 0.825, 0.625, 0.8219, 0.6242, 0.8126, 0.6234, 0.7976, 0.6227, 0.7774, 0.6221, 0.7528, 0.6216, 0.7247, 0.6212, 0.6942, 0.621, 0.6625, 0.6209, 0.625, 0.6209, 0.625, 0.5057, 0.7298, 0.5031, 0.75, 0.5025, 0.765, 0.5018, 0.7743, 0.501, 1.0, 0.5, 1.0, 1.0, 0.9688, 1.0, 0.9688, 0.5, 0.9688, 0.5, 0.9688, 1.0, 0.9375, 1.0, 0.9375, 0.5, 0.9375, 0.5, 0.9375, 1.0, 0.9062, 1.0, 0.9062, 0.5, 0.9062, 0.5, 0.9062, 1.0, 0.875, 1.0, 0.875, 0.5, 0.875, 0.5, 0.875, 1.0, 0.8438, 1.0, 0.8438, 0.5, 0.8438, 0.5, 0.8438, 1.0, 0.8125, 1.0, 0.8125, 0.5, 0.8125, 0.5, 0.8125, 1.0, 0.7812, 1.0, 0.7812, 0.5, 0.7812, 0.5, 0.7812, 1.0, 0.75, 1.0, 0.75, 0.5, 0.3418, 0.4717, 0.2968, 0.4854, 0.25, 0.49, 0.25, 0.3954, 0.2707, 0.3933, 0.3, 0.3844, 0.327, 0.37, 0.3506, 0.3506, 0.37, 0.327, 0.3844, 0.3, 0.3933, 0.2707, 0.3954, 0.25, 0.49, 0.25, 0.4854, 0.2968, 0.4717, 0.3418, 0.4496, 0.3833, 0.4197, 0.4197, 0.3833, 0.4496, 0.99, 0.25, 0.8954, 0.25, 0.8933, 0.2707, 0.8844, 0.3, 0.87, 0.327, 0.8506, 0.3506, 0.827, 0.37, 0.8, 0.3844, 0.7707, 0.3933, 0.75, 0.3954, 0.75, 0.49, 0.7968, 0.4854, 0.8418, 0.4717, 0.8833, 0.4496, 0.9197, 0.4197, 0.9496, 0.3833, 0.9717, 0.3418, 0.9854, 0.2968, 0.375, 0.2601, 0.375, 0.2601, 0.625, 0.2601, 0.625, 0.25, 0.375, 0.25, 0.625, 0.364, 0.625, 0.25, 0.375, 0.25, 0.375, 0.364, 0.625, 0.886, 0.375, 0.886, 0.375, 1.0, 0.625, 1.0, 0.5, 0.9, 0.4688, 0.9, 0.4688, 1.0, 0.5, 1.0, 0.4375, 0.9, 0.4375, 1.0, 0.4688, 1.0, 0.4688, 0.9, 0.4062, 0.9, 0.4062, 1.0, 0.4375, 1.0, 0.4375, 0.9, 0.375, 0.9, 0.375, 1.0, 0.4062, 1.0, 0.4062, 0.9, 0.375, 0.9, 0.365, 0.9, 0.365, 1.0, 0.375, 1.0, 0.3438, 0.9, 0.3438, 1.0, 0.365, 1.0, 0.365, 0.9, 0.3125, 0.9, 0.3125, 1.0, 0.3438, 1.0, 0.3438, 0.9, 0.2812, 0.9, 0.2812, 1.0, 0.3125, 1.0, 0.3125, 0.9, 0.25, 0.9, 0.25, 1.0, 0.2812, 1.0, 0.2812, 0.9, 0.2188, 0.9, 0.2188, 1.0, 0.25, 1.0, 0.25, 0.9, 0.1875, 0.9, 0.1875, 1.0, 0.2188, 1.0, 0.2188, 0.9, 0.1875, 1.0, 0.1875, 0.9, 0.1562, 0.9, 0.1562, 1.0, 0.135, 0.9, 0.135, 1.0, 0.1562, 1.0, 0.1562, 0.9, 0.125, 0.9, 0.125, 1.0, 0.135, 1.0, 0.135, 0.9, 0.09375, 0.9, 0.09375, 1.0, 0.125, 1.0, 0.125, 0.9, 0.0625, 0.9, 0.0625, 1.0, 0.09375, 1.0, 0.09375, 0.9, 0.03125, 0.9, 0.03125, 1.0, 0.0625, 1.0, 0.0625, 0.9, 0.0, 0.9, 0.0, 1.0, 0.03125, 1.0, 0.03125, 0.9, 0.25, 0.5, 0.25, 1.0, 0.2188, 1.0, 0.2188, 0.5, 0.2188, 0.5, 0.2188, 1.0, 0.1875, 1.0, 0.1875, 0.5, 0.1875, 0.5, 0.1875, 1.0, 0.1562, 1.0, 0.1562, 0.5, 0.1562, 0.5, 0.1562, 1.0, 0.125, 1.0, 0.125, 0.5, 0.125, 0.5, 0.125, 1.0, 0.09375, 1.0, 0.09375, 0.5, 0.09375, 0.5, 0.09375, 1.0, 0.0625, 1.0, 0.0625, 0.5, 0.2032, 0.4854, 0.1582, 0.4717, 0.1167, 0.4496, 0.08029, 0.4197, 0.05045, 0.3833, 0.02827, 0.3418, 0.01461, 0.2968, 0.01, 0.25, 0.1046, 0.25, 0.1067, 0.2707, 0.1156, 0.3, 0.13, 0.327, 0.1494, 0.3506, 0.173, 0.37, 0.2, 0.3844, 0.2293, 0.3933, 0.25, 0.3954, 0.25, 0.49, 0.0625, 0.5, 0.0625, 1.0, 0.03125, 1.0, 0.03125, 0.5, 0.03125, 0.5, 0.03125, 1.0, 0.0, 1.0, 0.0, 0.5, 0.6046, 0.25, 0.51, 0.25, 0.5146, 0.2968, 0.5283, 0.3418, 0.5504, 0.3833, 0.5803, 0.4197, 0.6167, 0.4496, 0.6582, 0.4717, 0.7032, 0.4854, 0.75, 0.49, 0.75, 0.3954, 0.7293, 0.3933, 0.7234, 0.3915, 0.7, 0.3844, 0.6946, 0.3816, 0.673, 0.37, 0.6683, 0.3661, 0.6494, 0.3506, 0.6455, 0.3459, 0.63, 0.327, 0.6271, 0.3216, 0.6156, 0.3, 0.6067, 0.2707, 0.375, 0.25, 0.375, 0.364, 0.625, 0.364, 0.625, 0.25, 0.511, 0.886, 0.375, 0.886, 0.375, 1.0, 0.625, 1.0, 0.625, 0.886, 0.5467, 0.9217, 0.5467, 0.9217, 0.625, 0.886, 0.511, 0.886, 0.4688, 1.0, 0.5, 1.0, 0.5, 0.9, 0.475, 0.9, 0.474, 0.9167, 0.4688, 0.9, 0.474, 0.9167, 0.475, 0.9, 0.4688, 0.9, 0.4375, 1.0, 0.4688, 1.0, 0.4688, 0.9, 0.4438, 0.9, 0.4427, 0.9167, 0.4375, 0.9, 0.4427, 0.9167, 0.4438, 0.9, 0.4375, 0.9, 0.4062, 1.0, 0.4375, 1.0, 0.4375, 0.9, 0.4125, 0.9, 0.4115, 0.9167, 0.4062, 0.9, 0.4115, 0.9167, 0.4125, 0.9, 0.4062, 0.9, 0.375, 1.0, 0.4062, 1.0, 0.4062, 0.9, 0.3812, 0.9, 0.3802, 0.9167, 0.375, 0.9, 0.3802, 0.9167, 0.3812, 0.9, 0.375, 0.9, 0.365, 1.0, 0.375, 1.0, 0.375, 0.9, 0.365, 0.9, 0.365, 0.9, 0.3438, 0.9, 0.3438, 1.0, 0.365, 1.0, 0.3125, 1.0, 0.3438, 1.0, 0.3438, 0.9, 0.3125, 0.9, 0.2812, 1.0, 0.3125, 1.0, 0.3125, 0.9, 0.2875, 0.9, 0.2865, 0.9167, 0.2812, 0.9, 0.2865, 0.9167, 0.2875, 0.9, 0.2812, 0.9, 0.25, 1.0, 0.2812, 1.0, 0.2812, 0.9, 0.2563, 0.9, 0.2552, 0.9167, 0.25, 0.9, 0.2552, 0.9167, 0.2563, 0.9, 0.25, 0.9, 0.2188, 1.0, 0.25, 1.0, 0.25, 0.9, 0.225, 0.9, 0.224, 0.9167, 0.2188, 0.9, 0.224, 0.9167, 0.225, 0.9, 0.2188, 0.9, 0.1875, 1.0, 0.2188, 1.0, 0.2188, 0.9, 0.1937, 0.9, 0.1927, 0.9167, 0.1875, 0.9, 0.1927, 0.9167, 0.1937, 0.9, 0.1875, 0.9, 0.1562, 1.0, 0.1875, 1.0, 0.1875, 0.9, 0.1625, 0.9, 0.1615, 0.9167, 0.1562, 0.9, 0.1615, 0.9167, 0.1625, 0.9, 0.1562, 0.9, 0.1562, 1.0, 0.1562, 0.9, 0.135, 0.9, 0.135, 1.0, 0.125, 0.9, 0.125, 1.0, 0.135, 1.0, 0.135, 0.9, 0.09375, 1.0, 0.125, 1.0, 0.125, 0.9, 0.1, 0.9, 0.09896, 0.9167, 0.09375, 0.9, 0.09896, 0.9167, 0.1, 0.9, 0.09375, 0.9, 0.0625, 1.0, 0.09375, 1.0, 0.09375, 0.9, 0.06875, 0.9, 0.06771, 0.9167, 0.0625, 0.9, 0.06771, 0.9167, 0.06875, 0.9, 0.0625, 0.9, 0.03125, 1.0, 0.0625, 1.0, 0.0625, 0.9, 0.0375, 0.9, 0.03646, 0.9167, 0.03125, 0.9, 0.03646, 0.9167, 0.0375, 0.9, 0.03125, 0.9, 0.0, 1.0, 0.03125, 1.0, 0.03125, 0.9, 0.006249, 0.9, 0.005209, 0.9167, 0.0, 0.9, 0.005209, 0.9167, 0.006249, 0.9, 0.0, 0.9, 0.375, 0.25, 0.625, 0.25, 0.625, 0.5, 0.375, 0.5, 0.625, 0.5986, 0.625, 0.5986, 0.375, 0.5986, 0.375, 0.5986, 0.625, 0.7625, 0.625, 0.9875, 0.3881, 0.9875, 0.375, 0.9875, 0.375, 0.7625, 0.3625, 0.75, 0.1375, 0.75, 0.1373, 0.7012, 0.1365, 0.6543, 0.1354, 0.6111, 0.1338, 0.5732, 0.1319, 0.5421, 0.1298, 0.519, 0.1274, 0.5048, 0.125, 0.5, 0.375, 0.5, 0.3726, 0.5048, 0.3702, 0.519, 0.3681, 0.5421, 0.3662, 0.5732, 0.3646, 0.6111, 0.3635, 0.6543, 0.3627, 0.7012, 0.375, 0.5986, 0.3747, 0.5979, 0.375, 0.5986, 0.3688, 0.6452, 0.3635, 0.75, 0.3688, 0.6452, 0.3688, 0.6452, 0.37, 0.625, 0.3714, 0.61, 0.3729, 0.6007, 0.3729, 0.6007, 0.3743, 0.598, 0.3729, 0.6007, 0.3714, 0.61, 0.37, 0.625, 0.625, 0.5986, 0.625, 0.5986, 0.6253, 0.5979, 0.6274, 0.5048, 0.625, 0.5, 0.875, 0.5, 0.8726, 0.5048, 0.8702, 0.519, 0.8681, 0.5421, 0.8662, 0.5732, 0.8646, 0.6111, 0.8635, 0.6543, 0.8627, 0.7012, 0.8625, 0.75, 0.6375, 0.75, 0.6373, 0.7012, 0.6365, 0.6543, 0.6364, 0.6474, 0.6358, 0.628, 0.6355, 0.6139, 0.6354, 0.6111, 0.6352, 0.6056, 0.6351, 0.6034, 0.6338, 0.5732, 0.6319, 0.5421, 0.6298, 0.519, 0.6271, 0.6007, 0.6271, 0.6007, 0.6286, 0.61, 0.6271, 0.6007, 0.6257, 0.598, 0.6313, 0.6452, 0.6313, 0.6452, 0.63, 0.625, 0.6286, 0.61, 0.6286, 0.61, 0.63, 0.625, 0.63, 0.625, 0.375, 1.0, 0.625, 1.0, 0.625, 0.886, 0.375, 0.886, 0.4688, 0.9, 0.4688, 1.0, 0.5, 1.0, 0.5, 0.9, 0.4375, 0.9, 0.4375, 1.0, 0.4688, 1.0, 0.4688, 0.9, 0.4062, 0.9, 0.4062, 1.0, 0.4375, 1.0, 0.4375, 0.9, 0.4062, 1.0, 0.4062, 0.9, 0.3788, 0.9, 0.3788, 1.0, 0.365, 0.9, 0.365, 1.0, 0.3717, 1.0, 0.3717, 0.9, 0.885, 0.9, 0.885, 0.85, 0.875, 0.85, 0.875, 0.9, 0.875, 0.9, 0.875, 0.85, 0.8438, 0.85, 0.8438, 0.9, 0.8438, 0.9, 0.8438, 0.85, 0.8125, 0.85, 0.8125, 0.9, 0.8125, 0.9, 0.8125, 0.85, 0.7812, 0.85, 0.7812, 0.9, 0.7812, 0.9, 0.7812, 0.85, 0.75, 0.85, 0.75, 0.9, 0.75, 0.9, 0.75, 0.85, 0.7188, 0.85, 0.7188, 0.9, 0.7188, 0.9, 0.7188, 0.85, 0.6875, 0.85, 0.6875, 0.9, 0.6937, 0.9, 0.6875, 0.9, 0.6875, 0.85, 0.6562, 0.85, 0.6562, 0.9, 0.6562, 0.9, 0.6562, 0.85, 0.625, 0.85, 0.625, 0.9, 0.615, 0.9, 0.625, 0.9, 0.625, 0.85, 0.615, 0.85, 0.625, 0.25, 0.375, 0.25, 0.375, 0.364, 0.3851, 0.364, 0.387, 0.364, 0.625, 0.364, 0.375, 1.0, 0.625, 1.0, 0.625, 0.886, 0.375, 0.886, 0.885, 0.85, 0.875, 0.85, 0.875, 0.9, 0.885, 0.9, 0.875, 0.85, 0.8438, 0.85, 0.8438, 0.9, 0.875, 0.9, 0.8438, 0.85, 0.8125, 0.85, 0.8125, 0.9, 0.8438, 0.9, 0.8125, 0.85, 0.7812, 0.85, 0.7812, 0.9, 0.8125, 0.9, 0.7812, 0.85, 0.75, 0.85, 0.75, 0.9, 0.7812, 0.9, 0.75, 0.85, 0.7188, 0.85, 0.7188, 0.9, 0.75, 0.9, 0.7188, 0.85, 0.6875, 0.85, 0.6875, 0.9, 0.7188, 0.9, 0.6875, 0.85, 0.6562, 0.85, 0.6562, 0.9, 0.6875, 0.9, 0.6562, 0.85, 0.625, 0.85, 0.625, 0.9, 0.6562, 0.9, 0.615, 0.9, 0.625, 0.9, 0.625, 0.85, 0.615, 0.85, 0.4688, 0.9, 0.4688, 1.0, 0.5, 1.0, 0.5, 0.9, 0.4375, 0.9, 0.4375, 1.0, 0.4688, 1.0, 0.4688, 0.9, 0.4062, 0.9, 0.4062, 1.0, 0.4375, 1.0, 0.4375, 0.9, 0.375, 0.9, 0.375, 1.0, 0.4062, 1.0, 0.4062, 0.9, 0.375, 1.0, 0.375, 0.9, 0.365, 0.9, 0.365, 0.9, 0.3438, 0.9, 0.3438, 1.0, 0.365, 1.0, 0.365, 1.0, 0.3125, 0.9, 0.3125, 1.0, 0.3438, 1.0, 0.3438, 0.9, 0.2812, 0.9, 0.2812, 1.0, 0.3125, 1.0, 0.3125, 0.9, 0.25, 0.9, 0.25, 1.0, 0.2812, 1.0, 0.2812, 0.9, 0.2188, 0.9, 0.2188, 1.0, 0.25, 1.0, 0.25, 0.9, 0.1875, 0.9, 0.1875, 1.0, 0.2188, 1.0, 0.2188, 0.9, 0.1562, 0.9, 0.1562, 1.0, 0.1875, 1.0, 0.1875, 0.9, 0.135, 0.9, 0.125, 0.9, 0.125, 1.0, 0.135, 1.0, 0.1562, 1.0, 0.1562, 0.9, 0.09375, 0.9, 0.09375, 1.0, 0.125, 1.0, 0.125, 0.9, 0.0625, 0.9, 0.0625, 1.0, 0.09375, 1.0, 0.09375, 0.9, 0.03125, 0.9, 0.03125, 1.0, 0.0625, 1.0, 0.0625, 0.9, 0.0, 0.9, 0.0, 1.0, 0.03125, 1.0, 0.03125, 0.9, 0.625, 0.2788, 0.625, 0.25, 0.375, 0.25, 0.375, 0.2788, 0.375, 0.9712, 0.375, 1.0, 0.625, 1.0, 0.625, 0.9712, 0.9628, 0.9, 0.9628, 0.85, 0.9375, 0.85, 0.9375, 0.9, 0.9375, 0.9, 0.9375, 0.85, 0.9062, 0.85, 0.9062, 0.9, 0.9062, 0.9, 0.9062, 0.85, 0.875, 0.85, 0.875, 0.9, 0.875, 0.85, 0.8438, 0.85, 0.8438, 0.9, 0.875, 0.9, 0.8438, 0.85, 0.8125, 0.85, 0.8125, 0.9, 0.8438, 0.9, 0.8125, 0.85, 0.7812, 0.85, 0.7812, 0.9, 0.8125, 0.9, 0.7812, 0.85, 0.75, 0.85, 0.75, 0.9, 0.7812, 0.9, 0.75, 0.85, 0.7188, 0.85, 0.7188, 0.9, 0.75, 0.9, 0.7188, 0.85, 0.6875, 0.85, 0.6875, 0.9, 0.7188, 0.9, 0.6875, 0.85, 0.6562, 0.85, 0.6562, 0.9, 0.6875, 0.9, 0.6562, 0.85, 0.625, 0.85, 0.625, 0.9, 0.6562, 0.9, 0.625, 0.85, 0.5938, 0.85, 0.5938, 0.9, 0.625, 0.9, 0.5938, 0.85, 0.5625, 0.85, 0.5625, 0.9, 0.5938, 0.9, 0.5372, 0.9, 0.5625, 0.9, 0.5625, 0.85, 0.5372, 0.85, 0.4688, 0.9, 0.4688, 1.0, 0.5, 1.0, 0.5, 0.9, 0.4375, 0.9, 0.4375, 1.0, 0.4688, 1.0, 0.4688, 0.9, 0.4062, 0.9, 0.4062, 1.0, 0.4375, 1.0, 0.4375, 0.9, 0.375, 0.9, 0.375, 1.0, 0.4062, 1.0, 0.4062, 0.9, 0.3438, 0.9, 0.3438, 1.0, 0.375, 1.0, 0.375, 0.9, 0.3125, 0.9, 0.3125, 1.0, 0.3438, 1.0, 0.3438, 0.9, 0.2812, 0.9, 0.2812, 1.0, 0.3125, 1.0, 0.3125, 0.9, 0.25, 0.9, 0.25, 1.0, 0.2812, 1.0, 0.2812, 0.9, 0.2188, 0.9, 0.2188, 1.0, 0.25, 1.0, 0.25, 0.9, 0.1875, 0.9, 0.1875, 1.0, 0.2188, 1.0, 0.2188, 0.9, 0.1562, 0.9, 0.1562, 1.0, 0.1875, 1.0, 0.1875, 0.9, 0.125, 0.9, 0.125, 1.0, 0.1562, 1.0, 0.1562, 0.9, 0.09375, 0.9, 0.09375, 1.0, 0.125, 1.0, 0.125, 0.9, 0.0625, 0.9, 0.0625, 1.0, 0.09375, 1.0, 0.09375, 0.9, 0.03125, 0.9, 0.03125, 1.0, 0.0625, 1.0, 0.0625, 0.9, 0.0, 0.9, 0.0, 1.0, 0.03125, 1.0, 0.03125, 0.9, 0.625, 0.2788, 0.625, 0.25, 0.375, 0.25, 0.375, 0.2788, 0.375, 1.0, 0.625, 1.0, 0.625, 0.9712, 0.375, 0.9712, 0.9375, 0.85, 0.9375, 0.9, 0.9628, 0.9, 0.9628, 0.85, 0.9375, 0.85, 0.9062, 0.85, 0.9062, 0.9, 0.9375, 0.9, 0.9062, 0.85, 0.875, 0.85, 0.875, 0.9, 0.9062, 0.9, 0.875, 0.9, 0.875, 0.85, 0.8438, 0.85, 0.8438, 0.9, 0.8438, 0.9, 0.8438, 0.85, 0.8125, 0.85, 0.8125, 0.9, 0.8125, 0.9, 0.8125, 0.85, 0.7812, 0.85, 0.7812, 0.9, 0.7812, 0.9, 0.7812, 0.85, 0.75, 0.85, 0.75, 0.9, 0.75, 0.9, 0.75, 0.85, 0.7188, 0.85, 0.7188, 0.9, 0.7188, 0.9, 0.7188, 0.85, 0.6875, 0.85, 0.6875, 0.9, 0.6875, 0.9, 0.6875, 0.85, 0.6562, 0.85, 0.6562, 0.9, 0.6562, 0.9, 0.6562, 0.85, 0.625, 0.85, 0.625, 0.9, 0.625, 0.9, 0.625, 0.85, 0.5938, 0.85, 0.5938, 0.9, 0.5938, 0.9, 0.5938, 0.85, 0.5625, 0.85, 0.5625, 0.9, 0.5372, 0.9, 0.5625, 0.9, 0.5625, 0.85, 0.5372, 0.85, 0.4688, 0.9, 0.4688, 1.0, 0.5, 1.0, 0.5, 0.9, 0.4375, 0.9, 0.4375, 1.0, 0.4688, 1.0, 0.4688, 0.9, 0.4375, 1.0, 0.4375, 0.9, 0.4062, 0.9, 0.4062, 1.0, 0.375, 0.9, 0.375, 1.0, 0.4062, 1.0, 0.4062, 0.9, 0.3438, 0.9, 0.3438, 1.0, 0.375, 1.0, 0.375, 0.9, 0.3125, 0.9, 0.3125, 1.0, 0.3438, 1.0, 0.3438, 0.9, 0.3125, 0.9, 0.2812, 0.9, 0.2812, 1.0, 0.3125, 1.0, 0.2812, 0.9, 0.25, 0.9, 0.25, 1.0, 0.2812, 1.0, 0.25, 0.9, 0.2188, 0.9, 0.2188, 1.0, 0.25, 1.0, 0.1875, 0.9, 0.1875, 1.0, 0.2188, 1.0, 0.2188, 0.9, 0.1875, 0.9, 0.1562, 0.9, 0.1562, 1.0, 0.1875, 1.0, 0.125, 0.9, 0.125, 1.0, 0.1562, 1.0, 0.1562, 0.9, 0.09375, 0.9, 0.09375, 1.0, 0.125, 1.0, 0.125, 0.9, 0.0625, 0.9, 0.0625, 1.0, 0.09375, 1.0, 0.09375, 0.9, 0.03125, 0.9, 0.03125, 1.0, 0.0625, 1.0, 0.0625, 0.9, 0.03125, 0.9, 0.0, 0.9, 0.0, 1.0, 0.03125, 1.0])
me_cylinder_001.materials.append(mat_material)
me_cylinder_001.update()

# ---- objects
ob_light = bpy.data.objects.new('Light', light_light)
ob_camera = bpy.data.objects.new('Camera', cam_camera)
ob_cylinder_001 = bpy.data.objects.new('Cylinder.001', me_cylinder_001)

# ---- transforms, parenting, visibility, modifiers, constraints
ob_light.location = (4.076, 1.005, 5.904)
ob_light.rotation_euler = (0.6503, 0.05522, 1.866)
ob_light.lock_rotations_4d = False
ob_light.empty_display_type = 'ARROWS'
ob_light.color = (0.0, 0.0, 0.0, 0.0)
ob_light.lineart.crease_threshold = 0.0
ob_camera.location = (7.359, -6.926, 4.958)
ob_camera.rotation_euler = (1.109, 0.0, 0.8149)
ob_camera.lock_rotations_4d = False
ob_camera.empty_display_type = 'ARROWS'
ob_camera.color = (0.0, 0.0, 0.0, 0.0)
ob_camera.display_type = 'WIRE'
ob_camera.lineart.crease_threshold = 0.0
ob_cylinder_001.location = (-10.0, 20.0, 1.5)

# ---- collection membership
col_collection.objects.link(ob_light)
col_collection.objects.link(ob_camera)
col_collection.objects.link(ob_cylinder_001)

# ---- scene / render settings (as saved in the file)
scene.camera = ob_camera
scene.frame_start = 1; scene.frame_end = 250; scene.frame_set(1)
scene.render.engine = 'BLENDER_EEVEE_NEXT'
scene.cycles.sampling_pattern = 'TABULATED_SOBOL'
scene.eevee.ray_tracing_options.trace_max_roughness = 0.0
bpy.context.view_layer.update()
